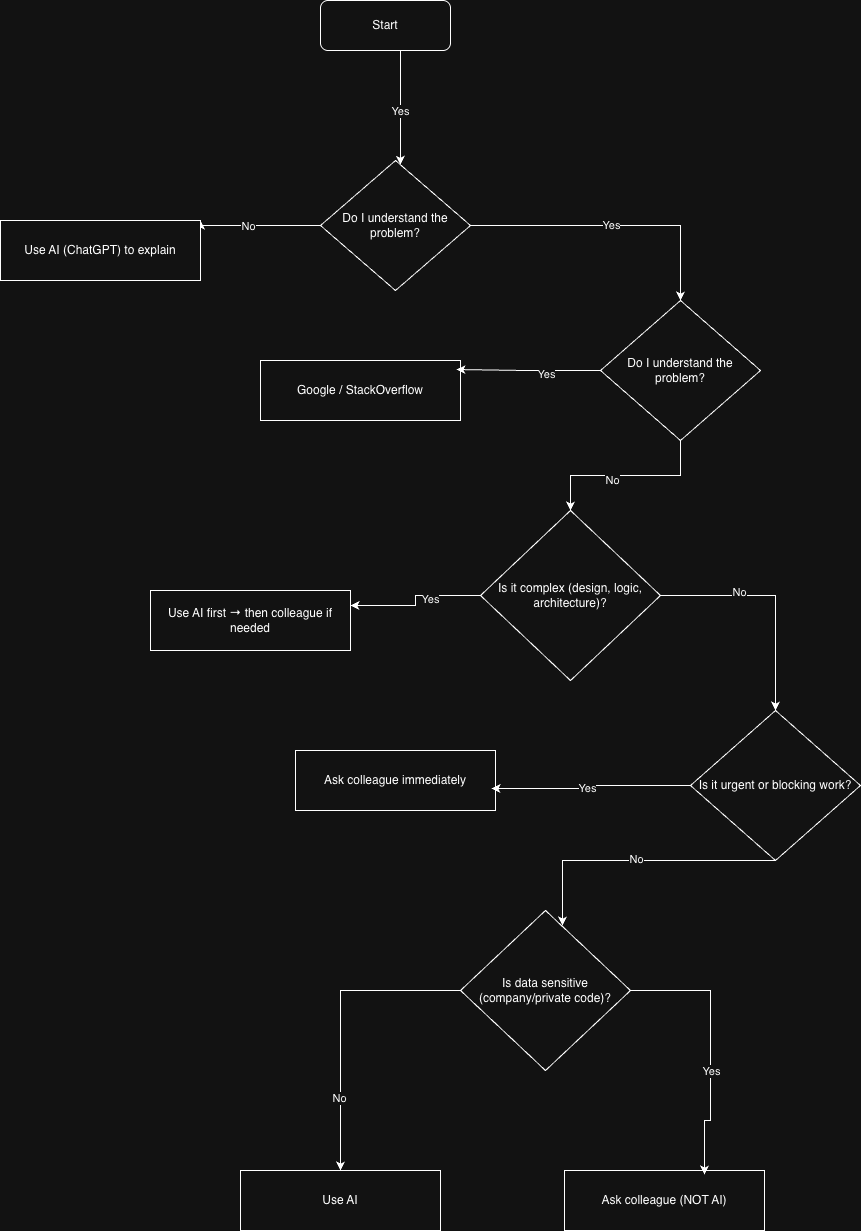

The diagram above was exported from draw.io. Its source (the exported page's mxGraphModel, read from the mxfile embedded in the PNG):
<mxGraphModel dx="2602" dy="1213" grid="1" gridSize="10" guides="1" tooltips="1" connect="1" arrows="1" fold="1" page="1" pageScale="1" pageWidth="827" pageHeight="1169" math="0" shadow="0">
  <root>
    <mxCell id="0" />
    <mxCell id="1" parent="0" />
    <mxCell id="CxUiE0RRABsL6WdHkJPm-9" edge="1" parent="1" source="CxUiE0RRABsL6WdHkJPm-2" style="edgeStyle=orthogonalEdgeStyle;rounded=0;orthogonalLoop=1;jettySize=auto;html=1;" target="CxUiE0RRABsL6WdHkJPm-5">
      <mxGeometry relative="1" as="geometry">
        <Array as="points">
          <mxPoint x="250" y="110" />
          <mxPoint x="250" y="110" />
        </Array>
      </mxGeometry>
    </mxCell>
    <mxCell id="CxUiE0RRABsL6WdHkJPm-10" connectable="0" parent="CxUiE0RRABsL6WdHkJPm-9" style="edgeLabel;html=1;align=center;verticalAlign=middle;resizable=0;points=[];" value="Yes" vertex="1">
      <mxGeometry relative="1" x="0.0483" y="-1" as="geometry">
        <mxPoint as="offset" />
      </mxGeometry>
    </mxCell>
    <mxCell id="CxUiE0RRABsL6WdHkJPm-2" parent="1" style="rounded=1;whiteSpace=wrap;html=1;" value="Start" vertex="1">
      <mxGeometry height="50" width="130" x="170" y="20" as="geometry" />
    </mxCell>
    <mxCell id="CxUiE0RRABsL6WdHkJPm-3" parent="1" style="rhombus;whiteSpace=wrap;html=1;" value="Is it urgent or blocking work?" vertex="1">
      <mxGeometry height="150" width="170" x="540" y="730" as="geometry" />
    </mxCell>
    <mxCell id="CxUiE0RRABsL6WdHkJPm-11" edge="1" parent="1" source="CxUiE0RRABsL6WdHkJPm-5" style="edgeStyle=orthogonalEdgeStyle;rounded=0;orthogonalLoop=1;jettySize=auto;html=1;" target="CxUiE0RRABsL6WdHkJPm-7">
      <mxGeometry relative="1" as="geometry" />
    </mxCell>
    <mxCell id="CxUiE0RRABsL6WdHkJPm-12" connectable="0" parent="CxUiE0RRABsL6WdHkJPm-11" style="edgeLabel;html=1;align=center;verticalAlign=middle;resizable=0;points=[];" value="Yes" vertex="1">
      <mxGeometry relative="1" x="-0.0233" y="1" as="geometry">
        <mxPoint as="offset" />
      </mxGeometry>
    </mxCell>
    <mxCell id="CxUiE0RRABsL6WdHkJPm-25" edge="1" parent="1" source="CxUiE0RRABsL6WdHkJPm-5" style="edgeStyle=orthogonalEdgeStyle;rounded=0;orthogonalLoop=1;jettySize=auto;html=1;entryX=1;entryY=0;entryDx=0;entryDy=0;" target="CxUiE0RRABsL6WdHkJPm-19">
      <mxGeometry relative="1" as="geometry">
        <Array as="points">
          <mxPoint x="50" y="245" />
        </Array>
      </mxGeometry>
    </mxCell>
    <mxCell id="CxUiE0RRABsL6WdHkJPm-26" connectable="0" parent="CxUiE0RRABsL6WdHkJPm-25" style="edgeLabel;html=1;align=center;verticalAlign=middle;resizable=0;points=[];" value="No" vertex="1">
      <mxGeometry relative="1" x="0.168" as="geometry">
        <mxPoint as="offset" />
      </mxGeometry>
    </mxCell>
    <mxCell id="CxUiE0RRABsL6WdHkJPm-5" parent="1" style="rhombus;whiteSpace=wrap;html=1;" value="Do I understand the problem?" vertex="1">
      <mxGeometry height="130" width="150" x="170" y="180" as="geometry" />
    </mxCell>
    <mxCell id="CxUiE0RRABsL6WdHkJPm-31" edge="1" parent="1" source="CxUiE0RRABsL6WdHkJPm-6" style="edgeStyle=orthogonalEdgeStyle;rounded=0;orthogonalLoop=1;jettySize=auto;html=1;" target="CxUiE0RRABsL6WdHkJPm-23">
      <mxGeometry relative="1" as="geometry" />
    </mxCell>
    <mxCell id="CxUiE0RRABsL6WdHkJPm-32" connectable="0" parent="CxUiE0RRABsL6WdHkJPm-31" style="edgeLabel;html=1;align=center;verticalAlign=middle;resizable=0;points=[];" value="No" vertex="1">
      <mxGeometry relative="1" x="0.5133" y="-2" as="geometry">
        <mxPoint as="offset" />
      </mxGeometry>
    </mxCell>
    <mxCell id="CxUiE0RRABsL6WdHkJPm-6" parent="1" style="rhombus;whiteSpace=wrap;html=1;" value="Is data sensitive (company/private code)?" vertex="1">
      <mxGeometry height="160" width="170" x="310" y="930" as="geometry" />
    </mxCell>
    <mxCell id="CxUiE0RRABsL6WdHkJPm-13" edge="1" parent="1" source="CxUiE0RRABsL6WdHkJPm-7" style="edgeStyle=orthogonalEdgeStyle;rounded=0;orthogonalLoop=1;jettySize=auto;html=1;" target="CxUiE0RRABsL6WdHkJPm-8">
      <mxGeometry relative="1" as="geometry" />
    </mxCell>
    <mxCell id="CxUiE0RRABsL6WdHkJPm-14" connectable="0" parent="CxUiE0RRABsL6WdHkJPm-13" style="edgeLabel;html=1;align=center;verticalAlign=middle;resizable=0;points=[];" value="No" vertex="1">
      <mxGeometry relative="1" x="0.1444" y="4" as="geometry">
        <mxPoint as="offset" />
      </mxGeometry>
    </mxCell>
    <mxCell id="CxUiE0RRABsL6WdHkJPm-7" parent="1" style="rhombus;whiteSpace=wrap;html=1;" value="Do I understand the problem?" vertex="1">
      <mxGeometry height="140" width="160" x="450" y="320" as="geometry" />
    </mxCell>
    <mxCell id="CxUiE0RRABsL6WdHkJPm-15" edge="1" parent="1" source="CxUiE0RRABsL6WdHkJPm-8" style="edgeStyle=orthogonalEdgeStyle;rounded=0;orthogonalLoop=1;jettySize=auto;html=1;" target="CxUiE0RRABsL6WdHkJPm-3">
      <mxGeometry relative="1" as="geometry" />
    </mxCell>
    <mxCell id="CxUiE0RRABsL6WdHkJPm-16" connectable="0" parent="CxUiE0RRABsL6WdHkJPm-15" style="edgeLabel;html=1;align=center;verticalAlign=middle;resizable=0;points=[];" value="No" vertex="1">
      <mxGeometry relative="1" x="-0.313" y="4" as="geometry">
        <mxPoint as="offset" />
      </mxGeometry>
    </mxCell>
    <mxCell id="CxUiE0RRABsL6WdHkJPm-8" parent="1" style="rhombus;whiteSpace=wrap;html=1;" value="&lt;meta charset=&quot;utf-8&quot;&gt;&lt;span&gt;Is it complex (design, logic, architecture)?&lt;/span&gt;&lt;br&gt;" vertex="1">
      <mxGeometry height="170" width="180" x="330" y="530" as="geometry" />
    </mxCell>
    <mxCell id="CxUiE0RRABsL6WdHkJPm-17" edge="1" parent="1" source="CxUiE0RRABsL6WdHkJPm-3" style="edgeStyle=orthogonalEdgeStyle;rounded=0;orthogonalLoop=1;jettySize=auto;html=1;entryX=0.6;entryY=0.094;entryDx=0;entryDy=0;entryPerimeter=0;exitX=0.5;exitY=1;exitDx=0;exitDy=0;" target="CxUiE0RRABsL6WdHkJPm-6">
      <mxGeometry relative="1" as="geometry">
        <Array as="points">
          <mxPoint x="412" y="880" />
        </Array>
      </mxGeometry>
    </mxCell>
    <mxCell id="CxUiE0RRABsL6WdHkJPm-18" connectable="0" parent="CxUiE0RRABsL6WdHkJPm-17" style="edgeLabel;html=1;align=center;verticalAlign=middle;resizable=0;points=[];" value="No" vertex="1">
      <mxGeometry relative="1" x="0.007" y="-2" as="geometry">
        <mxPoint as="offset" />
      </mxGeometry>
    </mxCell>
    <mxCell id="CxUiE0RRABsL6WdHkJPm-19" parent="1" style="rounded=0;whiteSpace=wrap;html=1;" value="Use AI (ChatGPT) to explain" vertex="1">
      <mxGeometry height="60" width="200" x="-150" y="240" as="geometry" />
    </mxCell>
    <mxCell id="CxUiE0RRABsL6WdHkJPm-20" parent="1" style="rounded=0;whiteSpace=wrap;html=1;" value="Google / StackOverflow" vertex="1">
      <mxGeometry height="60" width="200" x="110" y="380" as="geometry" />
    </mxCell>
    <mxCell id="CxUiE0RRABsL6WdHkJPm-21" parent="1" style="rounded=0;whiteSpace=wrap;html=1;" value="Use AI first → then colleague if needed" vertex="1">
      <mxGeometry height="60" width="200" y="610" as="geometry" />
    </mxCell>
    <mxCell id="CxUiE0RRABsL6WdHkJPm-22" parent="1" style="rounded=0;whiteSpace=wrap;html=1;" value="Ask colleague immediately" vertex="1">
      <mxGeometry height="60" width="200" x="145" y="770" as="geometry" />
    </mxCell>
    <mxCell id="CxUiE0RRABsL6WdHkJPm-23" parent="1" style="rounded=0;whiteSpace=wrap;html=1;" value="Use AI" vertex="1">
      <mxGeometry height="60" width="200" x="90" y="1190" as="geometry" />
    </mxCell>
    <mxCell id="CxUiE0RRABsL6WdHkJPm-24" parent="1" style="rounded=0;whiteSpace=wrap;html=1;" value="Ask colleague (NOT AI)" vertex="1">
      <mxGeometry height="60" width="200" x="414" y="1190" as="geometry" />
    </mxCell>
    <mxCell id="CxUiE0RRABsL6WdHkJPm-27" edge="1" parent="1" source="CxUiE0RRABsL6WdHkJPm-7" style="edgeStyle=orthogonalEdgeStyle;rounded=0;orthogonalLoop=1;jettySize=auto;html=1;entryX=0.98;entryY=0.15;entryDx=0;entryDy=0;entryPerimeter=0;" target="CxUiE0RRABsL6WdHkJPm-20">
      <mxGeometry relative="1" as="geometry" />
    </mxCell>
    <mxCell id="CxUiE0RRABsL6WdHkJPm-35" connectable="0" parent="CxUiE0RRABsL6WdHkJPm-27" style="edgeLabel;html=1;align=center;verticalAlign=middle;resizable=0;points=[];" value="Yes" vertex="1">
      <mxGeometry relative="1" x="-0.2414" y="3" as="geometry">
        <mxPoint as="offset" />
      </mxGeometry>
    </mxCell>
    <mxCell id="CxUiE0RRABsL6WdHkJPm-28" edge="1" parent="1" source="CxUiE0RRABsL6WdHkJPm-8" style="edgeStyle=orthogonalEdgeStyle;rounded=0;orthogonalLoop=1;jettySize=auto;html=1;entryX=1;entryY=0.25;entryDx=0;entryDy=0;" target="CxUiE0RRABsL6WdHkJPm-21">
      <mxGeometry relative="1" as="geometry">
        <mxPoint x="220" y="620" as="targetPoint" />
      </mxGeometry>
    </mxCell>
    <mxCell id="CxUiE0RRABsL6WdHkJPm-29" connectable="0" parent="CxUiE0RRABsL6WdHkJPm-28" style="edgeLabel;html=1;align=center;verticalAlign=middle;resizable=0;points=[];" value="Yes" vertex="1">
      <mxGeometry relative="1" x="-0.2831" y="3" as="geometry">
        <mxPoint as="offset" />
      </mxGeometry>
    </mxCell>
    <mxCell id="CxUiE0RRABsL6WdHkJPm-30" edge="1" parent="1" source="CxUiE0RRABsL6WdHkJPm-3" style="edgeStyle=orthogonalEdgeStyle;rounded=0;orthogonalLoop=1;jettySize=auto;html=1;entryX=0.98;entryY=0.633;entryDx=0;entryDy=0;entryPerimeter=0;" target="CxUiE0RRABsL6WdHkJPm-22">
      <mxGeometry relative="1" as="geometry" />
    </mxCell>
    <mxCell id="CxUiE0RRABsL6WdHkJPm-36" connectable="0" parent="CxUiE0RRABsL6WdHkJPm-30" style="edgeLabel;html=1;align=center;verticalAlign=middle;resizable=0;points=[];" value="Yes" vertex="1">
      <mxGeometry relative="1" x="0.0594" y="-1" as="geometry">
        <mxPoint as="offset" />
      </mxGeometry>
    </mxCell>
    <mxCell id="CxUiE0RRABsL6WdHkJPm-33" edge="1" parent="1" source="CxUiE0RRABsL6WdHkJPm-6" style="edgeStyle=orthogonalEdgeStyle;rounded=0;orthogonalLoop=1;jettySize=auto;html=1;entryX=0.7;entryY=0.067;entryDx=0;entryDy=0;entryPerimeter=0;" target="CxUiE0RRABsL6WdHkJPm-24">
      <mxGeometry relative="1" as="geometry">
        <Array as="points">
          <mxPoint x="560" y="1010" />
          <mxPoint x="560" y="1140" />
          <mxPoint x="554" y="1140" />
        </Array>
      </mxGeometry>
    </mxCell>
    <mxCell id="CxUiE0RRABsL6WdHkJPm-34" connectable="0" parent="CxUiE0RRABsL6WdHkJPm-33" style="edgeLabel;html=1;align=center;verticalAlign=middle;resizable=0;points=[];" value="Yes" vertex="1">
      <mxGeometry relative="1" x="0.1851" as="geometry">
        <mxPoint as="offset" />
      </mxGeometry>
    </mxCell>
  </root>
</mxGraphModel>